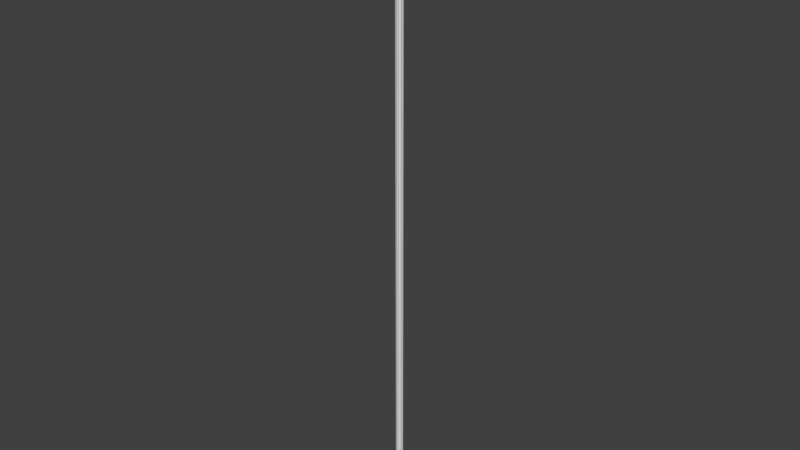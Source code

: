 # Source: OWP_6985.84.blend  (saved by Blender 2.78.0; exported with 4.5.12 LTS)
import bpy
from mathutils import Matrix  # noqa: F401  (used for matrix-valued properties, if any)

bpy.ops.wm.read_factory_settings(use_empty=True)
scene = bpy.context.scene
scene.name = 'Scene'

# ---- collections
col_collection_1 = bpy.data.collections.new('Collection 1'); scene.collection.children.link(col_collection_1)

# ---- world
world_world = bpy.data.worlds.new('World'); scene.world = world_world
world_world.color = (0.05088, 0.05088, 0.05088)
world_world.use_sun_shadow = False
world_world.sun_shadow_jitter_overblur = 0.0
world_world.cycles.sampling_method = 'MANUAL'

# ---- meshes
me_owp_6985_84_3dsolid = bpy.data.meshes.new('OWP 6985.84 3dsolid')
me_owp_6985_84_3dsolid.from_pydata([(0.0213, 1.612, 84.0), (0.1917, 1.234, 84.0), (0.08494, 1.727, 84.0), (0.0176, 1.447, 84.0), (0.09622, 1.301, 84.0), (0.163, 1.106, 84.0), (0.4328, 0.7919, 84.0), (0.2525, 0.8697, 84.0), (0.4533, 0.6169, 84.0), (0.7888, 0.4353, 84.0), (0.7062, 0.436, 84.0), (0.6265, 0.4579, 84.0), (0.555, 0.4994, 84.0), (0.8341, 0.312, 84.0), (1.037, 0.1616, 84.0), (1.231, 0.1935, 84.0), (1.276, 0.1243, 84.0), (1.379, 0.04224, 84.0), (1.586, 0.01274, 84.0), (1.723, 0.0861, 84.0), (1.844, -0.003498, 84.0), (1.851, 0.4375, 84.0), (0.4365, 1.852, 84.0), (1e-06, 1.852, 84.0), (0.03391, 1.783, 84.0), (1.719, 0.07782, 1e-06), (1.608, 0.02263, 1e-06), (1.399, 0.02877, 1e-06), (1.227, 0.1902, 1e-06), (1.103, 0.1651, 1e-06), (0.9432, 0.2083, 1e-06), (0.8262, 0.3248, 1e-06), (0.784, 0.4279, 1e-06), (0.5425, 0.5009, 1e-06), (0.4375, 0.6753, 1e-06), (0.4328, 0.7919, 1e-06), (0.3095, 0.8372, 1e-06), (0.177, 0.9996, 1e-06), (0.1868, 1.235, 1e-06), (0.08616, 1.313, 1e-06), (0.01441, 1.461, 1e-06), (0.02582, 1.626, 1e-06), (0.07731, 1.726, 1e-06), (1e-06, 1.852, 1e-06), (0.4365, 1.852, 1e-06), (1.851, 0.4375, 1e-06), (1.851, 1e-06, 1e-06)], [], [(0, 1, 2), (0, 3, 1), (3, 4, 1), (5, 6, 1), (5, 7, 6), (8, 9, 6), (9, 8, 10), (8, 12, 11), (11, 10, 8), (13, 14, 9), (14, 15, 9), (16, 17, 15), (17, 18, 15), (18, 19, 15), (20, 21, 19), (22, 1, 21), (1, 22, 2), (22, 23, 2), (9, 15, 21), (9, 21, 6), (6, 21, 1), (21, 15, 19), (2, 23, 24), (19, 18, 25), (25, 18, 26), (26, 18, 27), (15, 28, 16), (28, 27, 16), (16, 27, 17), (17, 27, 18), (15, 14, 28), (28, 14, 29), (29, 14, 30), (13, 30, 14), (30, 13, 31), (9, 31, 13), (9, 32, 31), (9, 10, 32), (12, 33, 11), (33, 8, 34), (6, 34, 8), (6, 35, 34), (8, 33, 12), (33, 32, 11), (11, 32, 10), (6, 7, 35), (35, 7, 36), (36, 7, 37), (5, 37, 7), (1, 38, 5), (38, 37, 5), (1, 4, 38), (38, 4, 39), (3, 39, 4), (39, 3, 40), (0, 40, 3), (40, 0, 41), (2, 41, 0), (2, 42, 41), (2, 24, 42), (23, 43, 24), (43, 42, 24), (22, 44, 23), (44, 43, 23), (21, 45, 22), (45, 44, 22), (20, 46, 21), (46, 45, 21), (46, 20, 25), (19, 25, 20), (36, 37, 35), (37, 38, 35), (39, 40, 38), (40, 41, 38), (41, 42, 38), (43, 44, 42), (42, 44, 38), (46, 25, 45), (45, 25, 28), (45, 28, 32), (45, 32, 35), (45, 35, 38), (45, 38, 44), (25, 26, 28), (26, 27, 28), (28, 29, 32), (29, 30, 32), (32, 30, 31), (35, 32, 34), (33, 34, 32)])
me_owp_6985_84_3dsolid.polygons.foreach_set('use_smooth', [True] * 90)
_uv = me_owp_6985_84_3dsolid.uv_layers.new(name='UVMap')
_uv.uv.foreach_set('vector', [0.9325, 0.0601, 0.9115, 0.05549, 0.9506, 0.06054, 0.9325, 0.0601, 0.9154, 0.05874, 0.9115, 0.05549, 0.9154, 0.05874, 0.9086, 0.05686, 0.9115, 0.05549, 0.8956, 0.05465, 0.8911, 0.04974, 0.9115, 0.05549, 0.8956, 0.05465, 0.8807, 0.05191, 0.8911, 0.04974, 0.8754, 0.04809, 0.891, 0.04374, 0.8911, 0.04974, 0.891, 0.04374, 0.8754, 0.04809, 0.8827, 0.04444, 0.8754, 0.04809, 0.8738, 0.04625, 0.8769, 0.0453, 0.8769, 0.0453, 0.8827, 0.04444, 0.8754, 0.04809, 0.8831, 0.04232, 0.8885, 0.03935, 0.891, 0.04374, 0.8885, 0.03935, 0.9113, 0.03798, 0.891, 0.04374, 0.9089, 0.03702, 0.911, 0.03547, 0.9113, 0.03798, 0.911, 0.03547, 0.929, 0.03347, 0.9113, 0.03798, 0.929, 0.03347, 0.9503, 0.03294, 0.9113, 0.03798, 0.9535, 0.03117, 0.9989, 0.03482, 0.9503, 0.03294, 0.9989, 0.05863, 0.9115, 0.05549, 0.9989, 0.03482, 0.9115, 0.05549, 0.9989, 0.05863, 0.9506, 0.06054, 0.9989, 0.05863, 0.9546, 0.0623, 0.9506, 0.06054, 0.891, 0.04374, 0.9113, 0.03798, 0.9989, 0.03482, 0.891, 0.04374, 0.9989, 0.03482, 0.8911, 0.04974, 0.8911, 0.04974, 0.9989, 0.03482, 0.9115, 0.05549, 0.9989, 0.03482, 0.9113, 0.03798, 0.9503, 0.03294, 0.9506, 0.06054, 0.9546, 0.0623, 0.9511, 0.06144, 0.5475, 9.083e-08, 0.569, 9.083e-08, 0.5484, 1.0, 0.5484, 1.0, 0.569, 9.083e-08, 0.5657, 1.0, 0.5657, 1.0, 0.569, 9.083e-08, 0.5948, 1.0, 0.7517, 0.0, 0.7517, 1.0, 0.7401, 0.0, 0.7517, 1.0, 0.7179, 1.0, 0.7401, 0.0, 0.7401, 0.0, 0.7179, 1.0, 0.7213, 0.0, 0.5971, 0.0, 0.5948, 1.0, 0.569, 9.083e-08, 0.7179, 1.0, 0.6898, 1.0, 0.7179, 1.348e-07, 0.7179, 1.348e-07, 0.6898, 1.0, 0.6997, 5.922e-08, 0.6997, 5.922e-08, 0.6898, 1.0, 0.6787, 0.0, 0.5306, 9.083e-08, 0.5093, 1.0, 0.4947, 0.0, 0.5093, 1.0, 0.5306, 9.083e-08, 0.5329, 1.0, 0.5475, 0.0, 0.5329, 1.0, 0.5306, 9.083e-08, 0.5475, 0.0, 0.5475, 1.0, 0.5329, 1.0, 0.8313, 1.0, 0.8197, 1.0, 0.8313, 0.0, 0.406, 0.0, 0.4074, 1.0, 0.3945, 0.0, 0.4074, 1.0, 0.4282, 0.0, 0.4356, 1.0, 0.8092, 9.083e-08, 0.7929, 1.0, 0.7851, 0.0, 0.8092, 9.083e-08, 0.8092, 1.0, 0.7929, 1.0, 0.4282, 0.0, 0.4074, 1.0, 0.406, 0.0, 0.4074, 1.0, 0.3752, 1.0, 0.3945, 0.0, 0.8092, 1.0, 0.8313, 0.0, 0.8197, 1.0, 0.4947, 1.0, 0.4683, 1.0, 0.4947, 0.0, 0.4947, 0.0, 0.4683, 1.0, 0.4775, 8.623e-09, 0.4775, 8.623e-09, 0.4683, 1.0, 0.4476, 5.617e-09, 0.4356, 1.0, 0.4476, 5.617e-09, 0.4683, 1.0, 0.7851, 0.0, 0.7851, 1.0, 0.7663, 9.083e-08, 0.7851, 1.0, 0.7517, 1.0, 0.7663, 9.083e-08, 0.6787, 1.0, 0.6622, 1.0, 0.6787, 1.611e-07, 0.6787, 1.611e-07, 0.6622, 1.0, 0.6606, 9.405e-08, 0.6396, 1.0, 0.6606, 9.405e-08, 0.6622, 1.0, 0.6606, 9.405e-08, 0.6396, 1.0, 0.6384, 0.0, 0.615, 1.0, 0.6364, 8.202e-10, 0.6384, 1.0, 0.6364, 8.202e-10, 0.615, 1.0, 0.6129, 2.564e-09, 0.5971, 1.0, 0.6129, 2.564e-09, 0.615, 1.0, 0.5971, 1.0, 0.5974, 0.0, 0.6129, 2.564e-09, 0.8738, 1.0, 0.8629, 1.0, 0.8731, 5.193e-09, 0.8526, 1.0, 0.8526, 0.0, 0.8629, 1.0, 0.8526, 0.0, 0.8731, 5.193e-09, 0.8629, 1.0, 0.331, 1.0, 0.331, 0.0, 0.3752, 1.0, 0.331, 0.0, 0.3752, 4.322e-10, 0.3752, 1.0, 0.04434, 1.0, 0.04434, 1.753e-09, 0.331, 1.0, 0.04434, 1.753e-09, 0.331, 0.0, 0.331, 1.0, 0.000352, 1.0, 0.0, 1.721e-09, 0.04434, 1.0, 0.0, 1.721e-09, 0.04434, 1.753e-09, 0.04434, 1.0, 0.8526, 0.0, 0.8526, 1.0, 0.8314, 5.832e-08, 0.8313, 1.0, 0.8314, 5.832e-08, 0.8526, 1.0, 0.8843, 0.01114, 0.8873, 0.008663, 0.8922, 0.01256, 0.8873, 0.008663, 0.9122, 0.006765, 0.8922, 0.01256, 0.9098, 0.005264, 0.9177, 0.003407, 0.9122, 0.006765, 0.9177, 0.003407, 0.9355, 0.002117, 0.9122, 0.006765, 0.9355, 0.002117, 0.9508, 0.00171, 0.9122, 0.006765, 0.9558, 0.0, 1.0, 0.003674, 0.9508, 0.00171, 0.9508, 0.00171, 1.0, 0.003674, 0.9122, 0.006765, 0.9557, 0.03117, 0.9502, 0.02941, 1.0, 0.02748, 1.0, 0.02748, 0.9502, 0.02941, 0.9118, 0.02432, 1.0, 0.02748, 0.9118, 0.02432, 0.8909, 0.01858, 1.0, 0.02748, 0.8909, 0.01858, 0.8922, 0.01256, 1.0, 0.02748, 0.8922, 0.01256, 0.9122, 0.006765, 1.0, 0.02748, 0.9122, 0.006765, 1.0, 0.003674, 0.9502, 0.02941, 0.9334, 0.02893, 0.9118, 0.02432, 0.9334, 0.02893, 0.9128, 0.02712, 0.9118, 0.02432, 0.9118, 0.02432, 0.8966, 0.02348, 0.8909, 0.01858, 0.8966, 0.02348, 0.8848, 0.02177, 0.8909, 0.01858, 0.8909, 0.01858, 0.8848, 0.02177, 0.8847, 0.01981, 0.8922, 0.01256, 0.8909, 0.01858, 0.8809, 0.01359, 0.8738, 0.01594, 0.8809, 0.01359, 0.8909, 0.01858])
me_owp_6985_84_3dsolid.materials.append(None)
me_owp_6985_84_3dsolid.use_remesh_preserve_volume = False
me_owp_6985_84_3dsolid.use_remesh_preserve_attributes = False
me_owp_6985_84_3dsolid.use_mirror_vertex_groups = False
me_owp_6985_84_3dsolid.update()

# ---- objects
ob_owp_6985_84 = bpy.data.objects.new('OWP 6985.84', me_owp_6985_84_3dsolid)

# ---- transforms, parenting, visibility, modifiers, constraints
ob_owp_6985_84.location = (0.0, 0.0, 0.0)
ob_owp_6985_84.scale = (0.0254, 0.0254, 0.0254)
ob_owp_6985_84.display_type = 'WIRE'
ob_owp_6985_84.lineart.crease_threshold = 0.0
_m = ob_owp_6985_84.modifiers.new('EdgeSplit', 'EDGE_SPLIT')

# ---- collection membership
col_collection_1.objects.link(ob_owp_6985_84)

# ---- scene / render settings (as saved in the file)
scene.frame_start = 1; scene.frame_end = 250; scene.frame_set(1)
scene.render.engine = 'CYCLES'
scene.render.resolution_percentage = 50
scene.render.dither_intensity = 0.0
scene.cycles.use_denoising = False
scene.cycles.samples = 128
scene.cycles.sampling_pattern = 'TABULATED_SOBOL'
scene.cycles.light_sampling_threshold = 0.0
scene.cycles.use_adaptive_sampling = False
scene.cycles.use_light_tree = False
scene.cycles.caustics_reflective = False
scene.cycles.caustics_refractive = False
scene.cycles.blur_glossy = 0.0
scene.cycles.max_bounces = 6
scene.cycles.sample_clamp_direct = 1.0
scene.cycles.sample_clamp_indirect = 1.0
scene.view_settings.view_transform = 'Standard'
bpy.context.view_layer.update()

# ---- added for rendering (the .blend has no active camera and no usable light): camera, sun
cam_auto = bpy.data.cameras.new('AutoCamera')
cam_auto.lens = 50.0
cam_auto.sensor_width = 36.0
cam_auto.clip_end = 1000.0
ob_auto_camera = bpy.data.objects.new('AutoCamera', cam_auto)
scene.collection.objects.link(ob_auto_camera)
ob_auto_camera.location = (1.99852, -2.34655, 2.64681)
ob_auto_camera.rotation_euler = (1.09748, -7.21219e-08, 0.694738)
scene.camera = ob_auto_camera
light_auto_sun = bpy.data.lights.new('AutoSun', 'SUN')
light_auto_sun.energy = 3.0
light_auto_sun.angle = 0.0523599
ob_auto_sun = bpy.data.objects.new('AutoSun', light_auto_sun)
scene.collection.objects.link(ob_auto_sun)
ob_auto_sun.rotation_euler = (0.872665, 0.174533, 0.523599)
bpy.context.view_layer.update()
